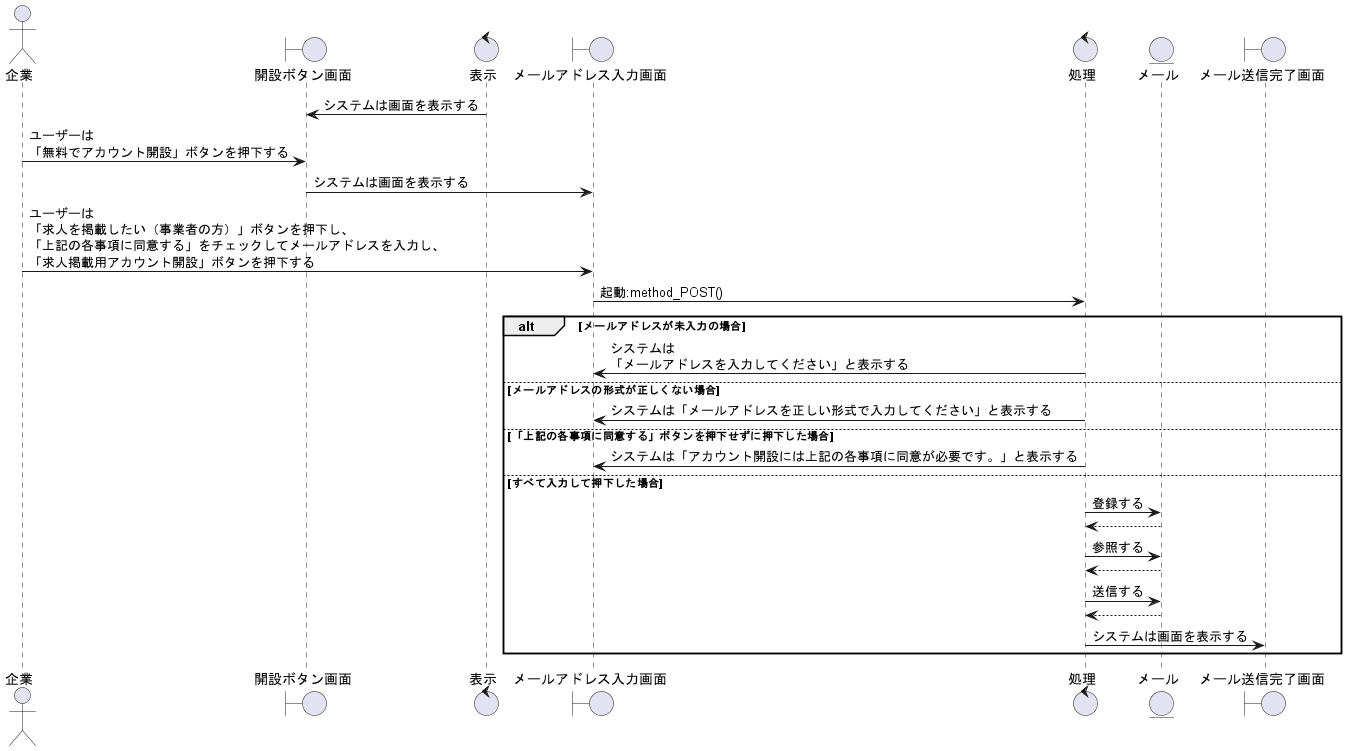

The diagram above was rendered by PlantUML. Its source (embedded in the PNG):
@startuml アカウント開設をする

' 1
actor 企業 as cp1

boundary 開設ボタン画面 as onv1
control 表示 as co1

boundary メールアドレス入力画面 as mav1
control 処理 as co2

entity メール as ml1

boundary メール送信完了画面 as msv1

' 2
co1 -> onv1 : システムは画面を表示する
cp1 -> onv1 : ユーザーは\n「無料でアカウント開設」ボタンを押下する
onv1 -> mav1 : システムは画面を表示する
cp1 -> mav1 : ユーザーは\n「求人を掲載したい（事業者の方）」ボタンを押下し、\n「上記の各事項に同意する」をチェックしてメールアドレスを入力し、\n「求人掲載用アカウント開設」ボタンを押下する

mav1 -> co2 : 起動:method_POST()


alt メールアドレスが未入力の場合
    co2 -> mav1 : システムは\n「メールアドレスを入力してください」と表示する

else メールアドレスの形式が正しくない場合
    co2 -> mav1 : システムは「メールアドレスを正しい形式で入力してください」と表示する

else 「上記の各事項に同意する」ボタンを押下せずに押下した場合
    co2 -> mav1 : システムは「アカウント開設には上記の各事項に同意が必要です。」と表示する

else すべて入力して押下した場合
    co2 -> ml1 : 登録する
    co2 <-- ml1
    co2 -> ml1 : 参照する
    co2 <-- ml1
    co2 -> ml1 : 送信する
    co2 <-- ml1
    co2 -> msv1 : システムは画面を表示する 

end
@enduml